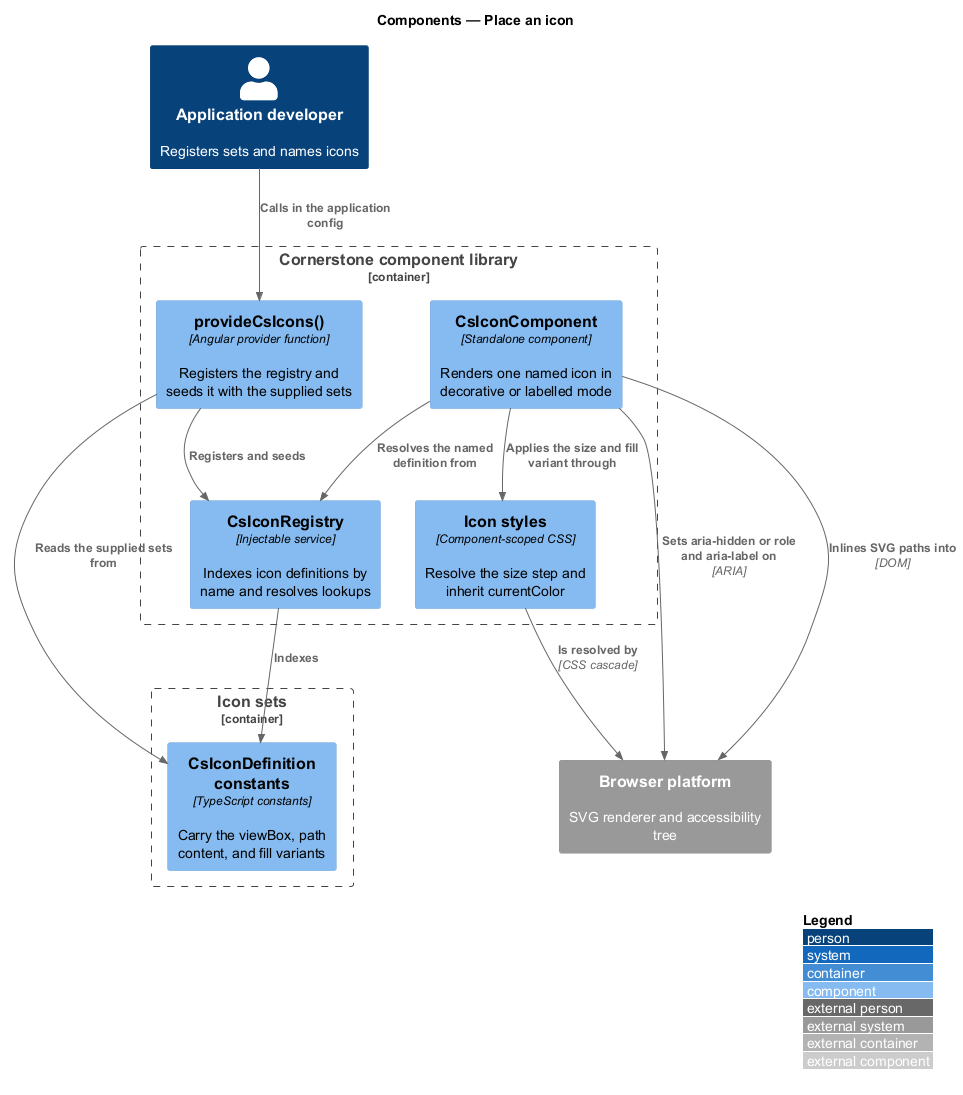

The diagram above was rendered by PlantUML. Its source (embedded in the PNG):
@startuml
!include <C4/C4_Component>
LAYOUT_WITH_LEGEND()
title Components — Place an icon

Person(dev, "Application developer", "Registers sets and names icons")

Container_Boundary(lib, "Cornerstone component library") {
  Component(provider, "provideCsIcons()", "Angular provider function", "Registers the registry and seeds it with the supplied sets")
  Component(registry, "CsIconRegistry", "Injectable service", "Indexes icon definitions by name and resolves lookups")
  Component(icon, "CsIconComponent", "Standalone component", "Renders one named icon in decorative or labelled mode")
  Component(styles, "Icon styles", "Component-scoped CSS", "Resolve the size step and inherit currentColor")
}

Container_Boundary(setsc, "Icon sets") {
  Component(defs, "CsIconDefinition constants", "TypeScript constants", "Carry the viewBox, path content, and fill variants")
}

System_Ext(browser, "Browser platform", "SVG renderer and accessibility tree")

Rel(dev, provider, "Calls in the application config")
Rel(provider, registry, "Registers and seeds")
Rel(provider, defs, "Reads the supplied sets from")
Rel(icon, registry, "Resolves the named definition from")
Rel(registry, defs, "Indexes")
Rel(icon, styles, "Applies the size and fill variant through")
Rel(styles, browser, "Is resolved by", "CSS cascade")
Rel(icon, browser, "Inlines SVG paths into", "DOM")
Rel(icon, browser, "Sets aria-hidden or role and aria-label on", "ARIA")
@enduml